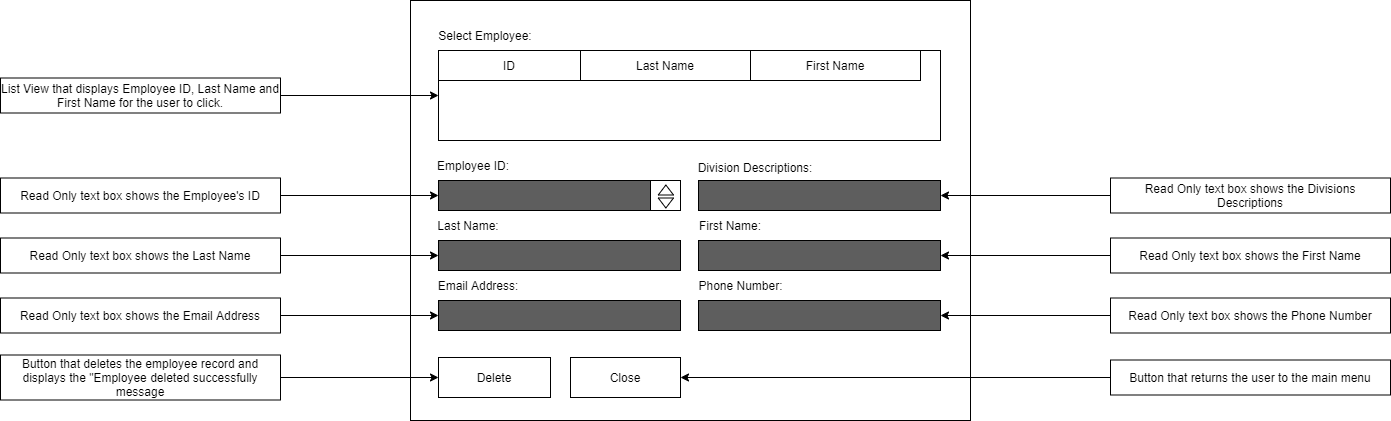

The diagram above was exported from draw.io. Its source (the exported page's mxGraphModel, read from the mxfile embedded in the PNG):
<mxGraphModel dx="1958" dy="488" grid="1" gridSize="10" guides="1" tooltips="1" connect="1" arrows="1" fold="1" page="1" pageScale="1" pageWidth="850" pageHeight="1100" math="0" shadow="0">
  <root>
    <mxCell id="0" />
    <mxCell id="1" parent="0" />
    <mxCell id="Bu8uOVZFtX8t2Vct82xo-1" value="" style="rounded=0;whiteSpace=wrap;html=1;" vertex="1" parent="1">
      <mxGeometry x="160" y="150" width="560" height="420" as="geometry" />
    </mxCell>
    <mxCell id="Bu8uOVZFtX8t2Vct82xo-2" value="Select Employee:" style="text;html=1;strokeColor=none;fillColor=none;align=center;verticalAlign=middle;whiteSpace=wrap;rounded=0;" vertex="1" parent="1">
      <mxGeometry x="181" y="170" width="108" height="30" as="geometry" />
    </mxCell>
    <mxCell id="Bu8uOVZFtX8t2Vct82xo-3" value="" style="rounded=0;whiteSpace=wrap;html=1;" vertex="1" parent="1">
      <mxGeometry x="188" y="200" width="502" height="90" as="geometry" />
    </mxCell>
    <mxCell id="Bu8uOVZFtX8t2Vct82xo-4" value="ID" style="text;html=1;strokeColor=#000000;fillColor=none;align=center;verticalAlign=middle;whiteSpace=wrap;rounded=0;" vertex="1" parent="1">
      <mxGeometry x="188" y="200" width="142" height="30" as="geometry" />
    </mxCell>
    <mxCell id="Bu8uOVZFtX8t2Vct82xo-5" value="Last Name" style="text;html=1;strokeColor=#000000;fillColor=none;align=center;verticalAlign=middle;whiteSpace=wrap;rounded=0;" vertex="1" parent="1">
      <mxGeometry x="330" y="200" width="170" height="30" as="geometry" />
    </mxCell>
    <mxCell id="Bu8uOVZFtX8t2Vct82xo-6" value="Employee ID:" style="text;html=1;strokeColor=none;fillColor=none;align=center;verticalAlign=middle;whiteSpace=wrap;rounded=0;" vertex="1" parent="1">
      <mxGeometry x="182" y="300" width="82" height="30" as="geometry" />
    </mxCell>
    <mxCell id="Bu8uOVZFtX8t2Vct82xo-7" value="" style="rounded=0;whiteSpace=wrap;html=1;strokeColor=#000000;fillColor=#5E5E5E;" vertex="1" parent="1">
      <mxGeometry x="188" y="330" width="242" height="30" as="geometry" />
    </mxCell>
    <mxCell id="Bu8uOVZFtX8t2Vct82xo-8" value="" style="whiteSpace=wrap;html=1;aspect=fixed;strokeColor=#000000;" vertex="1" parent="1">
      <mxGeometry x="400" y="330" width="30" height="30" as="geometry" />
    </mxCell>
    <mxCell id="Bu8uOVZFtX8t2Vct82xo-9" value="" style="triangle;whiteSpace=wrap;html=1;strokeColor=#000000;rotation=90;" vertex="1" parent="1">
      <mxGeometry x="410.38" y="344.88" width="10" height="15.25" as="geometry" />
    </mxCell>
    <mxCell id="Bu8uOVZFtX8t2Vct82xo-10" value="" style="triangle;whiteSpace=wrap;html=1;strokeColor=#000000;rotation=-90;" vertex="1" parent="1">
      <mxGeometry x="410.38" y="331.88" width="10" height="15.25" as="geometry" />
    </mxCell>
    <mxCell id="Bu8uOVZFtX8t2Vct82xo-11" value="" style="rounded=0;whiteSpace=wrap;html=1;strokeColor=#000000;fillColor=#5E5E5E;" vertex="1" parent="1">
      <mxGeometry x="188" y="390" width="242" height="30" as="geometry" />
    </mxCell>
    <mxCell id="Bu8uOVZFtX8t2Vct82xo-12" value="Last Name:" style="text;html=1;strokeColor=none;fillColor=none;align=center;verticalAlign=middle;whiteSpace=wrap;rounded=0;" vertex="1" parent="1">
      <mxGeometry x="183" y="360.13" width="70" height="30" as="geometry" />
    </mxCell>
    <mxCell id="Bu8uOVZFtX8t2Vct82xo-13" value="" style="rounded=0;whiteSpace=wrap;html=1;strokeColor=#000000;fillColor=#5E5E5E;" vertex="1" parent="1">
      <mxGeometry x="448" y="390" width="242" height="30" as="geometry" />
    </mxCell>
    <mxCell id="Bu8uOVZFtX8t2Vct82xo-14" value="First Name:" style="text;html=1;strokeColor=none;fillColor=none;align=center;verticalAlign=middle;whiteSpace=wrap;rounded=0;" vertex="1" parent="1">
      <mxGeometry x="445" y="360" width="70" height="30" as="geometry" />
    </mxCell>
    <mxCell id="Bu8uOVZFtX8t2Vct82xo-15" value="" style="rounded=0;whiteSpace=wrap;html=1;strokeColor=#000000;fillColor=#5E5E5E;" vertex="1" parent="1">
      <mxGeometry x="188" y="450" width="242" height="30" as="geometry" />
    </mxCell>
    <mxCell id="Bu8uOVZFtX8t2Vct82xo-16" value="Email Address:" style="text;html=1;strokeColor=none;fillColor=none;align=center;verticalAlign=middle;whiteSpace=wrap;rounded=0;" vertex="1" parent="1">
      <mxGeometry x="186" y="420" width="84" height="30" as="geometry" />
    </mxCell>
    <mxCell id="Bu8uOVZFtX8t2Vct82xo-17" value="" style="rounded=0;whiteSpace=wrap;html=1;strokeColor=#000000;fillColor=#5E5E5E;" vertex="1" parent="1">
      <mxGeometry x="448" y="450" width="242" height="30" as="geometry" />
    </mxCell>
    <mxCell id="Bu8uOVZFtX8t2Vct82xo-18" value="Phone Number:" style="text;html=1;strokeColor=none;fillColor=none;align=center;verticalAlign=middle;whiteSpace=wrap;rounded=0;" vertex="1" parent="1">
      <mxGeometry x="443" y="420" width="95" height="30" as="geometry" />
    </mxCell>
    <mxCell id="Bu8uOVZFtX8t2Vct82xo-19" value="" style="rounded=0;whiteSpace=wrap;html=1;strokeColor=#000000;fillColor=#5E5E5E;" vertex="1" parent="1">
      <mxGeometry x="448" y="330" width="242" height="30" as="geometry" />
    </mxCell>
    <mxCell id="Bu8uOVZFtX8t2Vct82xo-20" value="Division Descriptions:" style="text;html=1;strokeColor=none;fillColor=none;align=center;verticalAlign=middle;whiteSpace=wrap;rounded=0;" vertex="1" parent="1">
      <mxGeometry x="445" y="301.88" width="120" height="30" as="geometry" />
    </mxCell>
    <mxCell id="Bu8uOVZFtX8t2Vct82xo-22" value="Delete" style="rounded=0;whiteSpace=wrap;html=1;strokeColor=#000000;" vertex="1" parent="1">
      <mxGeometry x="188" y="507" width="112" height="40" as="geometry" />
    </mxCell>
    <mxCell id="Bu8uOVZFtX8t2Vct82xo-23" value="Close" style="rounded=0;whiteSpace=wrap;html=1;strokeColor=#000000;" vertex="1" parent="1">
      <mxGeometry x="320" y="507" width="110" height="40" as="geometry" />
    </mxCell>
    <mxCell id="Bu8uOVZFtX8t2Vct82xo-24" value="First Name" style="text;html=1;strokeColor=#000000;fillColor=none;align=center;verticalAlign=middle;whiteSpace=wrap;rounded=0;" vertex="1" parent="1">
      <mxGeometry x="500" y="200" width="170" height="30" as="geometry" />
    </mxCell>
    <mxCell id="Bu8uOVZFtX8t2Vct82xo-25" value="List View that displays Employee ID, Last Name and First Name for the user to click." style="rounded=0;whiteSpace=wrap;html=1;strokeColor=#000000;" vertex="1" parent="1">
      <mxGeometry x="-250" y="227.5" width="280" height="35" as="geometry" />
    </mxCell>
    <mxCell id="Bu8uOVZFtX8t2Vct82xo-26" style="edgeStyle=orthogonalEdgeStyle;rounded=0;orthogonalLoop=1;jettySize=auto;html=1;exitX=1;exitY=0.5;exitDx=0;exitDy=0;entryX=0;entryY=0.5;entryDx=0;entryDy=0;" edge="1" parent="1">
      <mxGeometry relative="1" as="geometry">
        <mxPoint x="30" y="245" as="sourcePoint" />
        <mxPoint x="188" y="245" as="targetPoint" />
      </mxGeometry>
    </mxCell>
    <mxCell id="Bu8uOVZFtX8t2Vct82xo-27" style="edgeStyle=orthogonalEdgeStyle;rounded=0;orthogonalLoop=1;jettySize=auto;html=1;exitX=1;exitY=0.5;exitDx=0;exitDy=0;entryX=0;entryY=0.5;entryDx=0;entryDy=0;" edge="1" parent="1" source="Bu8uOVZFtX8t2Vct82xo-28">
      <mxGeometry relative="1" as="geometry">
        <mxPoint x="188" y="345" as="targetPoint" />
      </mxGeometry>
    </mxCell>
    <mxCell id="Bu8uOVZFtX8t2Vct82xo-28" value="Read Only text box shows the Employee's ID" style="rounded=0;whiteSpace=wrap;html=1;strokeColor=#000000;" vertex="1" parent="1">
      <mxGeometry x="-250" y="327.5" width="280" height="35" as="geometry" />
    </mxCell>
    <mxCell id="Bu8uOVZFtX8t2Vct82xo-29" style="edgeStyle=orthogonalEdgeStyle;rounded=0;orthogonalLoop=1;jettySize=auto;html=1;exitX=1;exitY=0.5;exitDx=0;exitDy=0;entryX=0;entryY=0.5;entryDx=0;entryDy=0;" edge="1" parent="1" source="Bu8uOVZFtX8t2Vct82xo-30">
      <mxGeometry relative="1" as="geometry">
        <mxPoint x="188" y="405" as="targetPoint" />
      </mxGeometry>
    </mxCell>
    <mxCell id="Bu8uOVZFtX8t2Vct82xo-30" value="Read Only text box shows the Last Name" style="rounded=0;whiteSpace=wrap;html=1;strokeColor=#000000;" vertex="1" parent="1">
      <mxGeometry x="-250" y="387.5" width="280" height="35" as="geometry" />
    </mxCell>
    <mxCell id="Bu8uOVZFtX8t2Vct82xo-31" style="edgeStyle=orthogonalEdgeStyle;rounded=0;orthogonalLoop=1;jettySize=auto;html=1;exitX=1;exitY=0.5;exitDx=0;exitDy=0;entryX=0;entryY=0.5;entryDx=0;entryDy=0;" edge="1" parent="1" source="Bu8uOVZFtX8t2Vct82xo-32">
      <mxGeometry relative="1" as="geometry">
        <mxPoint x="188" y="465" as="targetPoint" />
      </mxGeometry>
    </mxCell>
    <mxCell id="Bu8uOVZFtX8t2Vct82xo-32" value="Read Only text box shows the Email Address" style="rounded=0;whiteSpace=wrap;html=1;strokeColor=#000000;" vertex="1" parent="1">
      <mxGeometry x="-250" y="447.5" width="280" height="35" as="geometry" />
    </mxCell>
    <mxCell id="Bu8uOVZFtX8t2Vct82xo-33" style="edgeStyle=orthogonalEdgeStyle;rounded=0;orthogonalLoop=1;jettySize=auto;html=1;exitX=0;exitY=0.5;exitDx=0;exitDy=0;entryX=1;entryY=0.5;entryDx=0;entryDy=0;" edge="1" parent="1" source="Bu8uOVZFtX8t2Vct82xo-34">
      <mxGeometry relative="1" as="geometry">
        <mxPoint x="690" y="465" as="targetPoint" />
      </mxGeometry>
    </mxCell>
    <mxCell id="Bu8uOVZFtX8t2Vct82xo-34" value="Read Only text box shows the Phone Number" style="rounded=0;whiteSpace=wrap;html=1;strokeColor=#000000;" vertex="1" parent="1">
      <mxGeometry x="860" y="447.5" width="280" height="35" as="geometry" />
    </mxCell>
    <mxCell id="Bu8uOVZFtX8t2Vct82xo-35" style="edgeStyle=orthogonalEdgeStyle;rounded=0;orthogonalLoop=1;jettySize=auto;html=1;exitX=0;exitY=0.5;exitDx=0;exitDy=0;entryX=1;entryY=0.5;entryDx=0;entryDy=0;" edge="1" parent="1" source="Bu8uOVZFtX8t2Vct82xo-36">
      <mxGeometry relative="1" as="geometry">
        <mxPoint x="690" y="405" as="targetPoint" />
      </mxGeometry>
    </mxCell>
    <mxCell id="Bu8uOVZFtX8t2Vct82xo-36" value="Read Only text box shows the First Name" style="rounded=0;whiteSpace=wrap;html=1;strokeColor=#000000;" vertex="1" parent="1">
      <mxGeometry x="860" y="387.5" width="280" height="35" as="geometry" />
    </mxCell>
    <mxCell id="Bu8uOVZFtX8t2Vct82xo-37" style="edgeStyle=orthogonalEdgeStyle;rounded=0;orthogonalLoop=1;jettySize=auto;html=1;exitX=0;exitY=0.5;exitDx=0;exitDy=0;entryX=1;entryY=0.5;entryDx=0;entryDy=0;" edge="1" parent="1" source="Bu8uOVZFtX8t2Vct82xo-38">
      <mxGeometry relative="1" as="geometry">
        <mxPoint x="690" y="345" as="targetPoint" />
      </mxGeometry>
    </mxCell>
    <mxCell id="Bu8uOVZFtX8t2Vct82xo-38" value="Read Only text box shows the Divisions Descriptions" style="rounded=0;whiteSpace=wrap;html=1;strokeColor=#000000;" vertex="1" parent="1">
      <mxGeometry x="860" y="327.5" width="280" height="35" as="geometry" />
    </mxCell>
    <mxCell id="Bu8uOVZFtX8t2Vct82xo-46" style="edgeStyle=orthogonalEdgeStyle;rounded=0;orthogonalLoop=1;jettySize=auto;html=1;exitX=1;exitY=0.5;exitDx=0;exitDy=0;entryX=0;entryY=0.5;entryDx=0;entryDy=0;" edge="1" parent="1" source="Bu8uOVZFtX8t2Vct82xo-45" target="Bu8uOVZFtX8t2Vct82xo-22">
      <mxGeometry relative="1" as="geometry" />
    </mxCell>
    <mxCell id="Bu8uOVZFtX8t2Vct82xo-45" value="Button that deletes the employee record and displays the &quot;Employee deleted successfully message" style="rounded=0;whiteSpace=wrap;html=1;strokeColor=#000000;" vertex="1" parent="1">
      <mxGeometry x="-250" y="504.5" width="280" height="45" as="geometry" />
    </mxCell>
    <mxCell id="Bu8uOVZFtX8t2Vct82xo-48" style="edgeStyle=orthogonalEdgeStyle;rounded=0;orthogonalLoop=1;jettySize=auto;html=1;exitX=0;exitY=0.5;exitDx=0;exitDy=0;" edge="1" parent="1" source="Bu8uOVZFtX8t2Vct82xo-47" target="Bu8uOVZFtX8t2Vct82xo-23">
      <mxGeometry relative="1" as="geometry" />
    </mxCell>
    <mxCell id="Bu8uOVZFtX8t2Vct82xo-47" value="Button that returns the user to the main menu" style="rounded=0;whiteSpace=wrap;html=1;strokeColor=#000000;" vertex="1" parent="1">
      <mxGeometry x="860" y="509.5" width="280" height="35" as="geometry" />
    </mxCell>
  </root>
</mxGraphModel>